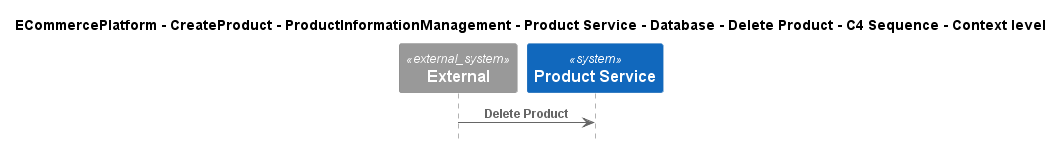

The diagram above was rendered by PlantUML. Its source (embedded in the PNG):
@startuml
!include ..\..\..\..\..\..\..\..\..\.c4s\C4_Sequence.puml

title ECommercePlatform - CreateProduct - ProductInformationManagement - Product Service - Database - Delete Product - C4 Sequence - Context level

System_Ext(C4InterFlow.SoftwareSystems.ExternalSystem, "External", "")
System(ECommercePlatform.CreateProduct.ProductInformationManagement.SoftwareSystems.ProductService, "Product Service", "")

Rel(C4InterFlow.SoftwareSystems.ExternalSystem, ECommercePlatform.CreateProduct.ProductInformationManagement.SoftwareSystems.ProductService, "Delete Product")


@enduml